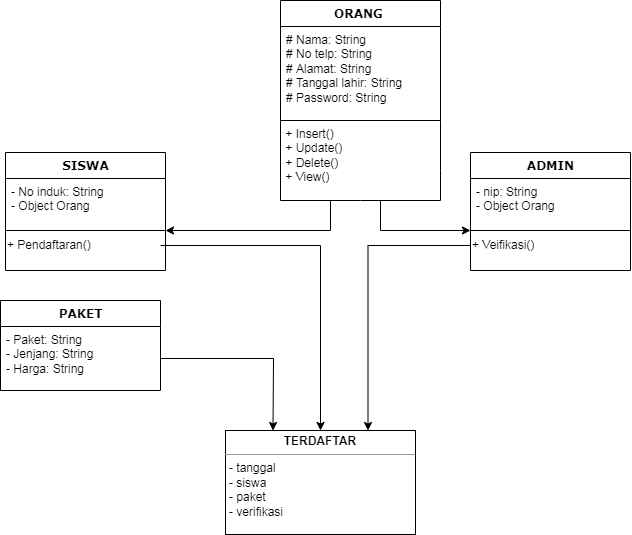

The diagram above was exported from draw.io. Its source (the exported page's mxGraphModel, read from the mxfile embedded in the PNG):
<mxGraphModel dx="868" dy="1243" grid="1" gridSize="10" guides="1" tooltips="1" connect="1" arrows="1" fold="1" page="1" pageScale="1" pageWidth="1100" pageHeight="850" background="none" math="0" shadow="0">
  <root>
    <mxCell id="0" />
    <mxCell id="1" parent="0" />
    <mxCell id="78961159f06e98e8-17" value="SISWA" style="swimlane;html=1;fontStyle=1;align=center;verticalAlign=top;childLayout=stackLayout;horizontal=1;startSize=26;horizontalStack=0;resizeParent=1;resizeLast=0;collapsible=1;marginBottom=0;swimlaneFillColor=#ffffff;rounded=0;shadow=0;comic=0;labelBackgroundColor=none;strokeWidth=1;fillColor=none;fontFamily=Verdana;fontSize=12" parent="1" vertex="1">
      <mxGeometry x="35" y="132" width="160" height="78" as="geometry" />
    </mxCell>
    <mxCell id="78961159f06e98e8-23" value="- No induk: String&lt;br&gt;- Object Orang" style="text;html=1;strokeColor=none;fillColor=none;align=left;verticalAlign=top;spacingLeft=4;spacingRight=4;whiteSpace=wrap;overflow=hidden;rotatable=0;points=[[0,0.5],[1,0.5]];portConstraint=eastwest;" parent="78961159f06e98e8-17" vertex="1">
      <mxGeometry y="26" width="160" height="44" as="geometry" />
    </mxCell>
    <mxCell id="78961159f06e98e8-43" value="ORANG&amp;nbsp;" style="swimlane;html=1;fontStyle=1;align=center;verticalAlign=top;childLayout=stackLayout;horizontal=1;startSize=26;horizontalStack=0;resizeParent=1;resizeLast=0;collapsible=1;marginBottom=0;swimlaneFillColor=#ffffff;rounded=0;shadow=0;comic=0;labelBackgroundColor=none;strokeWidth=1;fillColor=none;fontFamily=Verdana;fontSize=12" parent="1" vertex="1">
      <mxGeometry x="310" y="-20" width="160" height="120" as="geometry" />
    </mxCell>
    <mxCell id="78961159f06e98e8-44" value="# Nama: String&lt;br&gt;# No telp: String&lt;br&gt;# Alamat: String&lt;br&gt;# Tanggal lahir: String&lt;br&gt;# Password: String" style="text;html=1;strokeColor=none;fillColor=none;align=left;verticalAlign=top;spacingLeft=4;spacingRight=4;whiteSpace=wrap;overflow=hidden;rotatable=0;points=[[0,0.5],[1,0.5]];portConstraint=eastwest;" parent="78961159f06e98e8-43" vertex="1">
      <mxGeometry y="26" width="160" height="84" as="geometry" />
    </mxCell>
    <mxCell id="b94bc138ca980ef-1" value="&lt;p style=&quot;margin: 0px ; margin-top: 4px ; text-align: center&quot;&gt;&lt;b&gt;TERDAFTAR&lt;/b&gt;&lt;/p&gt;&lt;hr size=&quot;1&quot;&gt;&lt;p style=&quot;margin: 0px ; margin-left: 4px&quot;&gt;- tanggal&lt;/p&gt;&lt;p style=&quot;margin: 0px ; margin-left: 4px&quot;&gt;- siswa&lt;/p&gt;&lt;p style=&quot;margin: 0px ; margin-left: 4px&quot;&gt;- paket&lt;/p&gt;&lt;p style=&quot;margin: 0px ; margin-left: 4px&quot;&gt;- verifikasi&lt;/p&gt;" style="verticalAlign=top;align=left;overflow=fill;fontSize=12;fontFamily=Helvetica;html=1;rounded=0;shadow=0;comic=0;labelBackgroundColor=none;strokeWidth=1" parent="1" vertex="1">
      <mxGeometry x="255" y="410" width="190" height="104" as="geometry" />
    </mxCell>
    <mxCell id="oRKFZVROVkrUzbnezloZ-29" value="" style="endArrow=none;html=1;rounded=0;exitX=0;exitY=1;exitDx=0;exitDy=0;entryX=1;entryY=1;entryDx=0;entryDy=0;" parent="1" source="78961159f06e98e8-43" target="78961159f06e98e8-43" edge="1">
      <mxGeometry width="50" height="50" relative="1" as="geometry">
        <mxPoint x="130" y="140" as="sourcePoint" />
        <mxPoint x="350" y="160" as="targetPoint" />
        <Array as="points">
          <mxPoint x="310" y="180" />
          <mxPoint x="390" y="180" />
          <mxPoint x="470" y="180" />
          <mxPoint x="470" y="150" />
        </Array>
      </mxGeometry>
    </mxCell>
    <mxCell id="oRKFZVROVkrUzbnezloZ-30" value="&amp;nbsp;+ Insert()&lt;br&gt;&amp;nbsp;+ Update()&lt;br&gt;&amp;nbsp;+ Delete()&lt;br&gt;&amp;nbsp;+ View()" style="text;html=1;strokeColor=none;fillColor=none;align=left;verticalAlign=middle;whiteSpace=wrap;rounded=0;" parent="1" vertex="1">
      <mxGeometry x="310" y="100" width="160" height="70" as="geometry" />
    </mxCell>
    <mxCell id="PxIHDApW2dMy1oFBRyrR-1" value="" style="endArrow=none;html=1;rounded=0;exitX=0;exitY=1;exitDx=0;exitDy=0;entryX=1;entryY=1;entryDx=0;entryDy=0;" edge="1" parent="1" source="78961159f06e98e8-17" target="78961159f06e98e8-17">
      <mxGeometry width="50" height="50" relative="1" as="geometry">
        <mxPoint x="420" y="260" as="sourcePoint" />
        <mxPoint x="110" y="250" as="targetPoint" />
        <Array as="points">
          <mxPoint x="35" y="250" />
          <mxPoint x="195" y="250" />
        </Array>
      </mxGeometry>
    </mxCell>
    <mxCell id="PxIHDApW2dMy1oFBRyrR-18" style="edgeStyle=orthogonalEdgeStyle;rounded=0;orthogonalLoop=1;jettySize=auto;html=1;entryX=0.5;entryY=0;entryDx=0;entryDy=0;" edge="1" parent="1" source="PxIHDApW2dMy1oFBRyrR-5" target="b94bc138ca980ef-1">
      <mxGeometry relative="1" as="geometry" />
    </mxCell>
    <mxCell id="PxIHDApW2dMy1oFBRyrR-5" value="+ Pendaftaran()" style="text;html=1;strokeColor=none;fillColor=none;align=left;verticalAlign=middle;whiteSpace=wrap;rounded=0;" vertex="1" parent="1">
      <mxGeometry x="35" y="210" width="155" height="30" as="geometry" />
    </mxCell>
    <mxCell id="PxIHDApW2dMy1oFBRyrR-6" value="ADMIN" style="swimlane;html=1;fontStyle=1;align=center;verticalAlign=top;childLayout=stackLayout;horizontal=1;startSize=26;horizontalStack=0;resizeParent=1;resizeLast=0;collapsible=1;marginBottom=0;swimlaneFillColor=#ffffff;rounded=0;shadow=0;comic=0;labelBackgroundColor=none;strokeWidth=1;fillColor=none;fontFamily=Verdana;fontSize=12" vertex="1" parent="1">
      <mxGeometry x="500" y="132" width="160" height="78" as="geometry" />
    </mxCell>
    <mxCell id="PxIHDApW2dMy1oFBRyrR-7" value="- nip: String&lt;br&gt;- Object Orang" style="text;html=1;strokeColor=none;fillColor=none;align=left;verticalAlign=top;spacingLeft=4;spacingRight=4;whiteSpace=wrap;overflow=hidden;rotatable=0;points=[[0,0.5],[1,0.5]];portConstraint=eastwest;" vertex="1" parent="PxIHDApW2dMy1oFBRyrR-6">
      <mxGeometry y="26" width="160" height="44" as="geometry" />
    </mxCell>
    <mxCell id="PxIHDApW2dMy1oFBRyrR-8" value="" style="endArrow=none;html=1;rounded=0;exitX=0;exitY=1;exitDx=0;exitDy=0;entryX=1;entryY=1;entryDx=0;entryDy=0;" edge="1" parent="1" source="PxIHDApW2dMy1oFBRyrR-6" target="PxIHDApW2dMy1oFBRyrR-6">
      <mxGeometry width="50" height="50" relative="1" as="geometry">
        <mxPoint x="885" y="260" as="sourcePoint" />
        <mxPoint x="575" y="250" as="targetPoint" />
        <Array as="points">
          <mxPoint x="500" y="250" />
          <mxPoint x="660" y="250" />
        </Array>
      </mxGeometry>
    </mxCell>
    <mxCell id="PxIHDApW2dMy1oFBRyrR-19" style="edgeStyle=orthogonalEdgeStyle;rounded=0;orthogonalLoop=1;jettySize=auto;html=1;entryX=0.75;entryY=0;entryDx=0;entryDy=0;" edge="1" parent="1" source="PxIHDApW2dMy1oFBRyrR-9" target="b94bc138ca980ef-1">
      <mxGeometry relative="1" as="geometry" />
    </mxCell>
    <mxCell id="PxIHDApW2dMy1oFBRyrR-9" value="+ Veifikasi()" style="text;html=1;strokeColor=none;fillColor=none;align=left;verticalAlign=middle;whiteSpace=wrap;rounded=0;" vertex="1" parent="1">
      <mxGeometry x="500" y="210" width="155" height="30" as="geometry" />
    </mxCell>
    <mxCell id="PxIHDApW2dMy1oFBRyrR-10" value="PAKET" style="swimlane;html=1;fontStyle=1;align=center;verticalAlign=top;childLayout=stackLayout;horizontal=1;startSize=26;horizontalStack=0;resizeParent=1;resizeLast=0;collapsible=1;marginBottom=0;swimlaneFillColor=#ffffff;rounded=0;shadow=0;comic=0;labelBackgroundColor=none;strokeWidth=1;fillColor=none;fontFamily=Verdana;fontSize=12" vertex="1" parent="1">
      <mxGeometry x="30" y="280" width="160" height="90" as="geometry" />
    </mxCell>
    <mxCell id="PxIHDApW2dMy1oFBRyrR-11" value="- Paket: String&lt;br&gt;- Jenjang: String&lt;br&gt;- Harga: String" style="text;html=1;strokeColor=none;fillColor=none;align=left;verticalAlign=top;spacingLeft=4;spacingRight=4;whiteSpace=wrap;overflow=hidden;rotatable=0;points=[[0,0.5],[1,0.5]];portConstraint=eastwest;" vertex="1" parent="PxIHDApW2dMy1oFBRyrR-10">
      <mxGeometry y="26" width="160" height="64" as="geometry" />
    </mxCell>
    <mxCell id="PxIHDApW2dMy1oFBRyrR-14" value="" style="endArrow=classic;html=1;rounded=0;entryX=0;entryY=0;entryDx=0;entryDy=0;" edge="1" parent="1" target="PxIHDApW2dMy1oFBRyrR-9">
      <mxGeometry width="50" height="50" relative="1" as="geometry">
        <mxPoint x="410" y="180" as="sourcePoint" />
        <mxPoint x="420" y="260" as="targetPoint" />
        <Array as="points">
          <mxPoint x="410" y="210" />
        </Array>
      </mxGeometry>
    </mxCell>
    <mxCell id="PxIHDApW2dMy1oFBRyrR-15" value="" style="endArrow=classic;html=1;rounded=0;entryX=1;entryY=1;entryDx=0;entryDy=0;" edge="1" parent="1" target="78961159f06e98e8-17">
      <mxGeometry width="50" height="50" relative="1" as="geometry">
        <mxPoint x="360" y="180" as="sourcePoint" />
        <mxPoint x="420" y="260" as="targetPoint" />
        <Array as="points">
          <mxPoint x="360" y="210" />
        </Array>
      </mxGeometry>
    </mxCell>
    <mxCell id="PxIHDApW2dMy1oFBRyrR-16" value="" style="endArrow=classic;html=1;rounded=0;exitX=1;exitY=0.5;exitDx=0;exitDy=0;entryX=0.25;entryY=0;entryDx=0;entryDy=0;" edge="1" parent="1" source="PxIHDApW2dMy1oFBRyrR-11" target="b94bc138ca980ef-1">
      <mxGeometry width="50" height="50" relative="1" as="geometry">
        <mxPoint x="370" y="230" as="sourcePoint" />
        <mxPoint x="420" y="180" as="targetPoint" />
        <Array as="points">
          <mxPoint x="303" y="338" />
        </Array>
      </mxGeometry>
    </mxCell>
  </root>
</mxGraphModel>